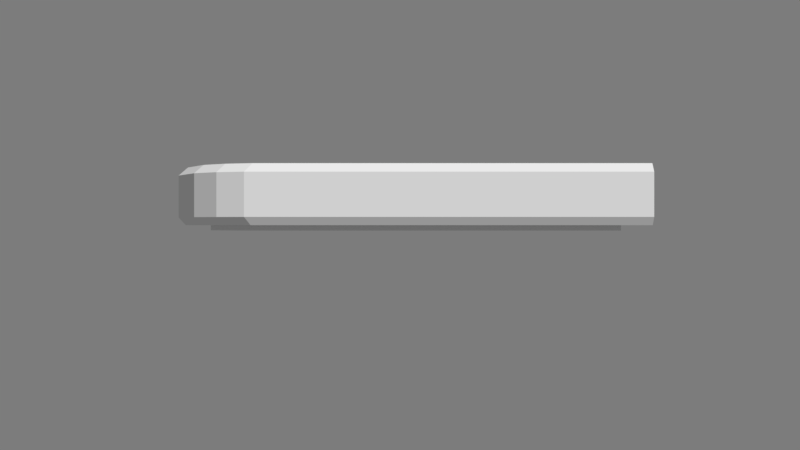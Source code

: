 # Source: Steam_Link.blend  (saved by Blender 2.79.0; exported with 4.5.12 LTS)
import bpy
from mathutils import Matrix  # noqa: F401  (used for matrix-valued properties, if any)

bpy.ops.wm.read_factory_settings(use_empty=True)
scene = bpy.context.scene
scene.name = 'Scene'

# ---- collections
col_collection_1 = bpy.data.collections.new('Collection 1'); scene.collection.children.link(col_collection_1)
col_collection_2 = bpy.data.collections.new('Collection 2'); scene.collection.children.link(col_collection_2)
col_collection_2.hide_render = True
col_collection_2.hide_viewport = True

# ---- world
world_world = bpy.data.worlds.new('World'); scene.world = world_world
world_world.color = (0.2019, 0.2019, 0.2019)
world_world.use_sun_shadow = False
world_world.sun_shadow_jitter_overblur = 0.0
world_world.cycles.sampling_method = 'MANUAL'

# ---- cameras
cam_camera = bpy.data.cameras.new('Camera')
cam_camera.clip_end = 100.0
cam_camera.lens = 35.0
cam_camera.sensor_width = 32.0
cam_camera.sensor_height = 18.0
cam_camera.display_size = 2.0
cam_camera.dof.focus_distance = 0.0
cam_camera.dof.aperture_fstop = 128.0
cam_camera.dof.aperture_blades = 6

# ---- meshes
me_plane = bpy.data.meshes.new('Plane')
me_plane.from_pydata([(1.164, 0.9159, 0.2349), (1.205, 0.9159, 0.2202), (1.226, 0.9159, 0.1829), (1.219, 0.9159, 0.1405), (1.186, 0.9159, 0.1128), (1.143, 0.9159, 0.1128), (1.11, 0.9159, 0.1405), (1.102, 0.9159, 0.1829), (1.124, 0.9159, 0.2202), (-0.8057, -0.2587, 0.3551), (-0.7566, -0.2635, 0.3551), (-0.7095, -0.2778, 0.3551), (-0.666, -0.3011, 0.3551), (-0.6279, -0.3323, 0.3551), (-0.5967, -0.3704, 0.3551), (-0.5735, -0.4139, 0.3551), (-0.5591, -0.461, 0.3551), (-0.5543, -0.5101, 0.3551), (-0.5591, -0.5591, 0.3551), (-0.5735, -0.6063, 0.3551), (-0.5967, -0.6497, 0.3551), (-0.6279, -0.6878, 0.3551), (-0.666, -0.7191, 0.3551), (-0.7095, -0.7423, 0.3551), (-0.7566, -0.7566, 0.3551), (-0.8057, -0.7614, 0.3551), (-0.8547, -0.7566, 0.3551), (-0.9019, -0.7423, 0.3551), (-0.9453, -0.7191, 0.3551), (-0.9834, -0.6878, 0.3551), (-1.015, -0.6497, 0.3551), (-1.038, -0.6063, 0.3551), (-1.052, -0.5591, 0.3551), (-1.057, -0.5101, 0.3551), (-1.052, -0.461, 0.3551), (-1.038, -0.4139, 0.3551), (-1.015, -0.3704, 0.3551), (-0.9834, -0.3323, 0.3551), (-0.9453, -0.3011, 0.3551), (-0.9019, -0.2778, 0.3551), (-0.8547, -0.2635, 0.3551), (1.504, 1.022, 0.04892), (-0.923, -1.102, 0.3167), (1.504, -1.102, 0.04892), (-0.923, -1.102, 0.04892), (1.504, -1.102, 0.3167), (-1.097, -1.051, 0.04892), (1.504, 1.022, 0.3167), (-1.255, -0.9442, 0.04892), (-1.412, 1.022, 0.04892), (-1.412, -0.6967, 0.04892), (-1.097, -1.051, 0.3167), (-1.255, -0.9442, 0.3167), (-1.412, 1.022, 0.3167), (-1.412, -0.6967, 0.3167), (-0.8794, -1.063, 0.3698), (1.504, -1.063, 0.3698), (1.504, 1.022, 0.3698), (-1.051, -1.014, 0.3698), (-1.205, -0.9089, 0.3698), (-1.36, 1.022, 0.3698), (-1.36, -0.6659, 0.3698), (-1.052, -0.461, 0.3698), (-0.8547, -0.7566, 0.3698), (-0.9019, -0.7423, 0.3698), (-1.038, -0.4139, 0.3698), (-0.7566, -0.7566, 0.3698), (-0.7095, -0.7423, 0.3698), (-0.9834, -0.6878, 0.3698), (-0.8057, -0.2587, 0.3698), (-0.9453, -0.7191, 0.3698), (-0.9619, -0.7055, 0.3698), (-0.8547, -0.2635, 0.3698), (-0.9834, -0.3323, 0.3698), (-0.9019, -0.2778, 0.3698), (-1.015, -0.3704, 0.3698), (-1.032, -0.4023, 0.3698), (-1.038, -0.6063, 0.3698), (-1.057, -0.5101, 0.3698), (-1.015, -0.6497, 0.3698), (-1.052, -0.5591, 0.3698), (-0.9453, -0.3011, 0.3698), (-0.8057, -0.7614, 0.3698), (-0.7566, -0.2635, 0.3698), (-0.666, -0.3011, 0.3698), (-0.7095, -0.2778, 0.3698), (-0.666, -0.7191, 0.3698), (-0.6279, -0.6878, 0.3698), (-0.6279, -0.3323, 0.3698), (-0.5967, -0.6497, 0.3698), (-0.5967, -0.3704, 0.3698), (-0.5735, -0.4139, 0.3698), (-0.5591, -0.461, 0.3698), (-0.5735, -0.6063, 0.3698), (-0.5591, -0.5591, 0.3698), (-0.5543, -0.5101, 0.3698), (-1.059, -0.5767, 0.3684), (-0.906, -0.5412, 0.3684), (-1.062, -0.4964, 0.3684), (-0.9269, -0.5482, 0.3684), (-0.9539, -0.6136, 0.3684), (-0.8868, -0.5404, 0.3684), (-0.8276, -0.4536, 0.3684), (-0.818, -0.4106, 0.3684), (-0.7888, -0.3783, 0.3684), (-0.7462, -0.3645, 0.3684), (-0.6993, -0.3699, 0.3684), (-0.6667, -0.3991, 0.3684), (-0.6532, -0.4359, 0.3684), (-0.6628, -0.4855, 0.3684), (-0.6832, -0.5143, 0.3684), (-0.7089, -0.5308, 0.3684), (-0.7454, -0.5331, 0.3684), (-0.8234, -0.5927, 0.3684), (-0.825, -0.6211, 0.3684), (-0.8445, -0.6495, 0.3684), (-0.8795, -0.6653, 0.3684), (-0.9237, -0.6588, 0.3684), (-0.9444, -0.6369, 0.3684), (-0.9444, -0.6369, 0.3684), (-0.9046, -0.5576, 0.3684), (-0.8646, -0.5731, 0.3684), (-0.8553, -0.5909, 0.3684), (-0.8542, -0.6096, 0.3684), (-0.8684, -0.6285, 0.3684), (-0.8922, -0.6351, 0.3684), (-0.9338, -0.6189, 0.3684), (-0.9222, -0.6414, 0.3684), (-0.8942, -0.6529, 0.3684), (-0.8619, -0.6463, 0.3684), (-0.8424, -0.6249, 0.3684), (-0.8373, -0.598, 0.3684), (-0.8442, -0.5718, 0.3684), (-0.8686, -0.5547, 0.3684), (-0.8877, -0.5509, 0.3684), (-0.7816, -0.4655, 0.3684), (-0.7682, -0.4815, 0.3684), (-0.7464, -0.4889, 0.3684), (-0.716, -0.4819, 0.3684), (-0.7016, -0.462, 0.3684), (-0.7003, -0.4351, 0.3684), (-0.7128, -0.414, 0.3684), (-0.7381, -0.4079, 0.3684), (-0.7669, -0.4165, 0.3684), (-0.7803, -0.4374, 0.3684), (-0.7979, -0.4758, 0.3684), (-0.8021, -0.4527, 0.3684), (-0.7947, -0.4242, 0.3684), (-0.7742, -0.4009, 0.3684), (-0.7467, -0.39, 0.3684), (-0.716, -0.3913, 0.3684), (-0.6923, -0.4082, 0.3684), (-0.682, -0.4396, 0.3684), (-0.6849, -0.4745, 0.3684), (-0.7048, -0.495, 0.3684), (-0.7339, -0.5091, 0.3684), (-0.7666, -0.5062, 0.3684), (-0.7835, -0.4924, 0.3684), (-1.059, -0.5767, 0.3544), (-0.906, -0.5412, 0.3544), (-1.062, -0.4964, 0.3544), (-0.9269, -0.5482, 0.3544), (-0.9539, -0.6136, 0.3544), (-0.8868, -0.5404, 0.3544), (-0.8276, -0.4536, 0.3544), (-0.818, -0.4106, 0.3544), (-0.7888, -0.3783, 0.3544), (-0.7462, -0.3645, 0.3544), (-0.6993, -0.3699, 0.3544), (-0.6667, -0.3991, 0.3544), (-0.6532, -0.4359, 0.3544), (-0.6628, -0.4855, 0.3544), (-0.6832, -0.5143, 0.3544), (-0.7089, -0.5308, 0.3544), (-0.7454, -0.5331, 0.3544), (-0.8234, -0.5927, 0.3544), (-0.825, -0.6211, 0.3544), (-0.8445, -0.6495, 0.3544), (-0.8795, -0.6653, 0.3544), (-0.9237, -0.6588, 0.3544), (-0.9444, -0.6369, 0.3544), (-0.9444, -0.6369, 0.3544), (-0.9046, -0.5576, 0.3544), (-0.8646, -0.5731, 0.3544), (-0.8553, -0.5909, 0.3544), (-0.8542, -0.6096, 0.3544), (-0.8684, -0.6285, 0.3544), (-0.8922, -0.6351, 0.3544), (-0.9338, -0.6189, 0.3544), (-0.9222, -0.6414, 0.3544), (-0.8942, -0.6529, 0.3544), (-0.8619, -0.6463, 0.3544), (-0.8424, -0.6249, 0.3544), (-0.8373, -0.598, 0.3544), (-0.8442, -0.5718, 0.3544), (-0.8686, -0.5547, 0.3544), (-0.8877, -0.5509, 0.3544), (-0.7816, -0.4655, 0.3544), (-0.7682, -0.4815, 0.3544), (-0.7464, -0.4889, 0.3544), (-0.716, -0.4819, 0.3544), (-0.7016, -0.462, 0.3544), (-0.7003, -0.4351, 0.3544), (-0.7128, -0.414, 0.3544), (-0.7381, -0.4079, 0.3544), (-0.7669, -0.4165, 0.3544), (-0.7803, -0.4374, 0.3544), (-0.7979, -0.4758, 0.3544), (-0.8021, -0.4527, 0.3544), (-0.7947, -0.4242, 0.3544), (-0.7742, -0.4009, 0.3544), (-0.7467, -0.39, 0.3544), (-0.716, -0.3913, 0.3544), (-0.6923, -0.4082, 0.3544), (-0.682, -0.4396, 0.3544), (-0.6849, -0.4745, 0.3544), (-0.7048, -0.495, 0.3544), (-0.7339, -0.5091, 0.3544), (-0.7666, -0.5062, 0.3544), (-0.7835, -0.4924, 0.3544), (1.504, -0.9587, 0.1319), (1.504, -0.6063, 0.1319), (1.504, -0.9587, 0.2765), (1.504, -0.6063, 0.2765), (1.263, -0.9587, 0.1319), (1.263, -0.6063, 0.1319), (1.263, -0.9587, 0.2765), (1.263, -0.6063, 0.2765), (1.263, -0.9459, 0.1424), (1.263, -0.6191, 0.1424), (1.263, -0.9459, 0.1902), (1.263, -0.6191, 0.1902), (1.472, -0.9459, 0.1424), (1.472, -0.6191, 0.1424), (1.472, -0.9459, 0.1902), (1.472, -0.6191, 0.1902), (1.124, 1.022, 0.2202), (1.143, 1.022, 0.1128), (1.186, 1.022, 0.1128), (1.205, 1.022, 0.2202), (1.164, 1.022, 0.2349), (1.219, 1.022, 0.1405), (1.11, 1.022, 0.1405), (1.102, 1.022, 0.1829), (1.226, 1.022, 0.1829), (1.171, 0.9159, 0.1805), (1.164, 0.9159, 0.1831), (1.175, 0.9159, 0.1739), (1.174, 0.9159, 0.1664), (1.168, 0.9159, 0.1615), (1.16, 0.9159, 0.1615), (1.155, 0.9159, 0.1664), (1.153, 0.9159, 0.1739), (1.157, 0.9159, 0.1805), (1.171, 1.012, 0.1805), (1.164, 1.012, 0.1831), (1.175, 1.012, 0.1739), (1.174, 1.012, 0.1664), (1.168, 1.012, 0.1615), (1.16, 1.012, 0.1615), (1.155, 1.012, 0.1664), (1.153, 1.012, 0.1739), (1.157, 1.012, 0.1805), (1.504, -1.072, 0.0), (1.504, 1.022, 0.0), (-0.8892, -1.072, 0.0), (-1.372, 1.022, 0.0), (-1.216, -0.9168, 0.0), (-1.061, -1.022, 0.0), (-1.372, -0.6728, 0.0), (1.349, -0.9358, 0.0), (1.349, 0.8597, 0.0), (-0.7965, -0.9358, 0.0), (-1.229, 0.8597, 0.0), (-1.09, -0.8027, 0.0), (-0.9506, -0.893, 0.0), (-1.229, -0.5935, 0.0), (1.349, -0.9358, -0.03302), (1.349, 0.8597, -0.03302), (-0.7965, -0.9358, -0.03302), (-1.229, 0.8597, -0.03302), (-1.09, -0.8027, -0.03302), (-0.9506, -0.893, -0.03302), (-1.229, -0.5935, -0.03302), (0.8517, -0.2808, -0.03302), (0.8517, 0.1422, -0.03302), (-0.7702, -0.2808, -0.03302), (-0.7702, 0.1422, -0.03302), (0.8517, -0.2808, -0.001627), (0.8517, 0.1422, -0.001627), (-0.7702, -0.2808, -0.001627), (-0.7702, 0.1422, -0.001627), (0.9731, 1.022, 0.2048), (0.973, 1.022, 0.3167), (0.9734, 1.022, 0.04892), (0.3548, 1.022, 0.3167), (0.355, 1.022, 0.04892), (-0.1158, 1.022, 0.3167), (-0.1158, 1.022, 0.04892), (-0.6456, 1.022, 0.3167), (-0.6462, 1.022, 0.04892), (0.8892, 1.022, 0.1354), (0.889, 1.022, 0.2773), (0.5614, 1.022, 0.2773), (0.5615, 1.022, 0.1354), (0.3417, 1.022, 0.136), (0.3415, 1.022, 0.283), (0.02932, 1.022, 0.283), (0.02935, 1.022, 0.136), (-0.2252, 1.022, 0.07733), (-0.2252, 1.022, 0.3087), (-0.5364, 1.022, 0.3087), (-0.5367, 1.022, 0.07733), (-0.8044, 1.022, 0.1764), (-1.154, 1.022, 0.1764), (-0.8042, 1.022, 0.2781), (-1.154, 1.022, 0.2781), (-0.8686, 1.022, 0.1374), (-1.097, 1.022, 0.1374), (0.8892, 0.7761, 0.1354), (0.889, 0.7761, 0.2773), (0.5614, 0.7761, 0.2773), (0.5615, 0.7761, 0.1354), (0.3417, 0.7761, 0.136), (0.3415, 0.7761, 0.283), (0.02932, 0.7761, 0.283), (0.02935, 0.7761, 0.136), (-0.2252, 0.7761, 0.07733), (-0.2252, 0.7761, 0.3087), (-0.5364, 0.7761, 0.3087), (-0.5367, 0.7761, 0.07733), (-1.097, 0.6804, 0.1374), (-1.154, 0.6804, 0.1764), (-0.8042, 0.6804, 0.2781), (-1.154, 0.6804, 0.2781), (-0.8044, 0.6804, 0.1764), (-0.8686, 0.6804, 0.1374), (0.8669, 0.7761, 0.1475), (0.8667, 0.7761, 0.194), (0.5837, 0.7761, 0.194), (0.5837, 0.7761, 0.1475), (0.8669, 1.003, 0.1475), (0.8667, 1.003, 0.194), (0.5837, 1.003, 0.194), (0.5837, 1.003, 0.1475), (0.3218, 0.7761, 0.1467), (0.3217, 0.7761, 0.1998), (0.04914, 0.7761, 0.1998), (0.04916, 0.7761, 0.1467), (0.3218, 1.006, 0.1467), (0.3217, 1.006, 0.1998), (0.04914, 1.006, 0.1998), (0.04916, 1.006, 0.1467), (-1.056, 0.6804, 0.1917), (-1.097, 0.6804, 0.1954), (-0.8499, 0.6804, 0.2049), (-1.097, 0.6804, 0.2049), (-0.8501, 0.6804, 0.1954), (-0.8953, 0.6804, 0.1917), (-1.056, 0.9763, 0.1917), (-1.097, 0.9763, 0.1953), (-0.8499, 0.9763, 0.2049), (-1.097, 0.9763, 0.2049), (-0.8501, 0.9763, 0.1953), (-0.8953, 0.9763, 0.1917), (-0.3711, 0.7761, 0.07733), (-0.3656, 0.7761, 0.3087), (-0.2252, 0.7761, 0.07733), (-0.2252, 0.7761, 0.3087), (-0.3656, 0.7761, 0.3087), (-0.5364, 0.7761, 0.3087), (-0.3711, 0.7761, 0.07733), (-0.5367, 0.7761, 0.07733), (-0.4629, 0.7761, 0.308), (-0.5359, 0.7761, 0.308), (-0.4624, 0.7761, 0.2692), (-0.5361, 0.7761, 0.2692), (-0.2254, 0.7761, 0.2725), (-0.2254, 0.7761, 0.3091), (-0.2995, 0.7761, 0.2725), (-0.2988, 0.7761, 0.3091), (-0.4629, 1.02, 0.308), (-0.5359, 1.02, 0.308), (-0.4624, 1.02, 0.2692), (-0.5361, 1.02, 0.2692), (-0.2254, 1.02, 0.2725), (-0.2254, 1.02, 0.3091), (-0.2995, 1.02, 0.2725), (-0.2988, 1.02, 0.3091)], [], [(1, 2, 247, 245), (9, 10, 83, 69), (10, 11, 85, 83), (11, 12, 84, 85), (12, 13, 88, 84), (13, 14, 90, 88), (14, 15, 91, 90), (15, 16, 92, 91), (16, 17, 95, 92), (17, 18, 94, 95), (18, 19, 93, 94), (19, 20, 89, 93), (20, 21, 87, 89), (21, 22, 86, 87), (22, 23, 67, 86), (23, 24, 66, 67), (24, 25, 82, 66), (25, 26, 63, 82), (26, 27, 64, 63), (27, 28, 70, 64), (28, 29, 68, 71, 70), (29, 30, 79, 68), (30, 31, 77, 79), (31, 32, 80, 77), (32, 33, 78, 80), (33, 34, 62, 78), (34, 35, 65, 62), (35, 36, 75, 76, 65), (36, 37, 73, 75), (37, 38, 81, 73), (38, 39, 74, 81), (39, 40, 72, 74), (40, 9, 69, 72), (9, 40, 39, 38, 37, 36, 35, 34, 33, 32, 31, 30, 29, 28, 27, 26, 25, 24, 23, 22, 21, 20, 19, 18, 17, 16, 15, 14, 13, 12, 11, 10), (50, 49, 266, 269), (49, 300, 298, 296, 294, 41, 264, 266), (43, 44, 265, 263), (44, 46, 268, 265), (50, 48, 52, 54), (45, 43, 220, 222), (46, 44, 42, 51), (44, 43, 45, 42), (41, 294, 292, 243, 242, 237, 238, 241, 244, 47), (49, 50, 54, 53), (48, 46, 51, 52), (45, 47, 57, 56), (54, 52, 59, 61), (42, 45, 56, 55), (52, 51, 58, 59), (47, 293, 295, 297, 299, 53, 60, 57), (53, 54, 61, 60), (51, 42, 55, 58), (61, 59, 60), (59, 58, 60), (55, 71, 68, 79, 77, 80, 78, 62, 65, 76, 60, 58), (55, 56, 57, 60, 76, 75, 73, 81, 74, 72, 69, 83, 85, 84, 88, 90, 91, 92, 95, 94, 93, 89, 87, 86, 67, 66, 82, 63, 64, 70, 71), (96, 100, 119, 118, 117, 116, 115, 114, 130, 129, 128, 127, 126), (109, 108, 107, 106, 105, 104, 103, 147, 148, 149, 150, 151, 152, 153), (114, 113, 112, 111, 110, 109, 153, 154, 155, 156, 157, 145, 102, 101, 97, 99, 98, 96, 126, 125, 124, 123, 122, 121, 120, 134, 133, 132, 131, 130), (103, 102, 145, 146, 147), (135, 137, 138, 139, 140, 141, 142, 143, 144), (136, 137, 135), (158, 188, 189, 190, 191, 192, 176, 177, 178, 179, 180, 181, 162), (171, 215, 214, 213, 212, 211, 210, 209, 165, 166, 167, 168, 169, 170), (176, 192, 193, 194, 195, 196, 182, 183, 184, 185, 186, 187, 188, 158, 160, 161, 159, 163, 164, 207, 219, 218, 217, 216, 215, 171, 172, 173, 174, 175), (165, 209, 208, 207, 164), (197, 206, 205, 204, 203, 202, 201, 200, 199), (198, 197, 199), (100, 96, 158, 162), (96, 98, 160, 158), (99, 97, 159, 161), (98, 99, 161, 160), (97, 101, 163, 159), (101, 102, 164, 163), (102, 103, 165, 164), (103, 104, 166, 165), (104, 105, 167, 166), (105, 106, 168, 167), (106, 107, 169, 168), (107, 108, 170, 169), (108, 109, 171, 170), (109, 110, 172, 171), (110, 111, 173, 172), (111, 112, 174, 173), (112, 113, 175, 174), (113, 114, 176, 175), (114, 115, 177, 176), (115, 116, 178, 177), (116, 117, 179, 178), (117, 118, 180, 179), (118, 119, 181, 180), (119, 100, 162, 181), (120, 121, 183, 182), (121, 122, 184, 183), (122, 123, 185, 184), (123, 124, 186, 185), (124, 125, 187, 186), (125, 126, 188, 187), (126, 127, 189, 188), (127, 128, 190, 189), (128, 129, 191, 190), (129, 130, 192, 191), (130, 131, 193, 192), (131, 132, 194, 193), (132, 133, 195, 194), (133, 134, 196, 195), (134, 120, 182, 196), (136, 135, 197, 198), (137, 136, 198, 199), (138, 137, 199, 200), (139, 138, 200, 201), (140, 139, 201, 202), (141, 140, 202, 203), (142, 141, 203, 204), (143, 142, 204, 205), (144, 143, 205, 206), (135, 144, 206, 197), (146, 145, 207, 208), (147, 146, 208, 209), (148, 147, 209, 210), (149, 148, 210, 211), (150, 149, 211, 212), (151, 150, 212, 213), (152, 151, 213, 214), (153, 152, 214, 215), (154, 153, 215, 216), (155, 154, 216, 217), (156, 155, 217, 218), (157, 156, 218, 219), (145, 157, 219, 207), (221, 223, 227, 225), (47, 45, 222, 223), (43, 41, 221, 220), (41, 47, 223, 221), (226, 224, 228, 230), (223, 222, 226, 227), (222, 220, 224, 226), (220, 221, 225, 224), (230, 228, 232, 234), (224, 225, 229, 228), (225, 227, 231, 229), (227, 226, 230, 231), (232, 233, 235, 234), (228, 229, 233, 232), (229, 231, 235, 233), (231, 230, 234, 235), (244, 2, 1, 239), (240, 0, 8, 236), (47, 244, 239, 240, 236, 243, 292, 293), (241, 3, 2, 244), (242, 6, 5, 237), (243, 7, 6, 242), (238, 4, 3, 241), (236, 8, 7, 243), (239, 1, 0, 240), (237, 5, 4, 238), (249, 250, 259, 258), (8, 0, 246, 253), (5, 6, 251, 250), (2, 3, 248, 247), (0, 1, 245, 246), (6, 7, 252, 251), (3, 4, 249, 248), (7, 8, 253, 252), (4, 5, 250, 249), (254, 256, 257, 258, 259, 260, 261, 262, 255), (245, 247, 256, 254), (253, 246, 255, 262), (250, 251, 260, 259), (247, 248, 257, 256), (251, 252, 261, 260), (248, 249, 258, 257), (246, 245, 254, 255), (252, 253, 262, 261), (264, 263, 270, 271), (267, 269, 276, 274), (263, 265, 272, 270), (265, 268, 275, 272), (46, 48, 267, 268), (48, 50, 269, 267), (41, 43, 263, 264), (275, 274, 281, 282), (276, 273, 280, 283), (273, 271, 278, 280), (271, 270, 277, 278), (266, 264, 271, 273), (269, 266, 273, 276), (268, 267, 274, 275), (279, 280, 287, 286), (281, 283, 280), (280, 282, 281), (282, 280, 279), (272, 275, 282, 279), (270, 272, 279, 277), (274, 276, 283, 281), (286, 287, 291, 290), (278, 277, 284, 285), (280, 278, 285, 287), (277, 279, 286, 284), (288, 290, 291, 289), (285, 284, 288, 289), (287, 285, 289, 291), (284, 286, 290, 288), (294, 296, 304, 301), (299, 300, 313, 315), (301, 304, 322, 319), (296, 298, 308, 305), (300, 299, 311, 312), (296, 295, 303, 304), (295, 293, 302, 303), (293, 294, 301, 302), (318, 314, 332, 331), (295, 296, 305, 306), (298, 297, 307, 308), (297, 295, 306, 307), (307, 306, 324, 325), (299, 297, 310, 311), (298, 300, 312, 309), (297, 298, 309, 310), (310, 309, 327, 328), (53, 299, 315, 316), (300, 317, 313), (49, 53, 316, 314), (317, 300, 49, 318), (318, 49, 314), (322, 321, 339, 340), (323, 326, 348, 345), (366, 328, 368, 369), (336, 331, 353, 358), (311, 366, 329), (313, 317, 336, 335), (305, 308, 326, 323), (316, 315, 333, 334), (304, 303, 321, 322), (309, 365, 327), (308, 307, 325, 326), (314, 316, 334, 332), (312, 311, 329, 330), (317, 318, 331, 336), (315, 313, 335, 333), (302, 301, 319, 320), (306, 305, 323, 324), (303, 302, 320, 321), (340, 339, 343, 344), (321, 320, 338, 339), (319, 322, 340, 337), (320, 319, 337, 338), (344, 343, 342, 341), (339, 338, 342, 343), (337, 340, 344, 341), (338, 337, 341, 342), (345, 348, 352, 349), (324, 323, 345, 346), (326, 325, 347, 348), (325, 324, 346, 347), (352, 351, 350, 349), (346, 345, 349, 350), (348, 347, 351, 352), (347, 346, 350, 351), (357, 358, 364, 363), (333, 335, 357, 355), (334, 333, 355, 356), (335, 336, 358, 357), (332, 334, 356, 354), (331, 332, 354, 353), (360, 362, 361, 363, 364, 359), (354, 356, 362, 360), (353, 354, 360, 359), (358, 353, 359, 364), (355, 357, 363, 361), (356, 355, 361, 362), (329, 366, 369, 370), (365, 312, 330), (312, 365, 309), (366, 310, 328), (310, 366, 311), (369, 371, 375, 373), (371, 369, 380, 379), (365, 330, 372, 371), (328, 327, 367, 368), (327, 365, 371, 367), (330, 329, 370, 372), (375, 376, 384, 383), (371, 372, 376, 375), (372, 370, 374, 376), (370, 369, 373, 374), (373, 375, 383, 381), (367, 371, 379, 377), (368, 367, 377, 378), (369, 368, 378, 380), (384, 382, 381, 383), (387, 388, 386, 385), (380, 378, 386, 388), (378, 377, 385, 386), (376, 374, 382, 384), (379, 380, 388, 387), (374, 373, 381, 382), (377, 379, 387, 385)])
me_plane.use_remesh_preserve_volume = False
me_plane.use_remesh_preserve_attributes = False
me_plane.use_mirror_vertex_groups = False
me_plane.update()

# ---- objects
ob_camera = bpy.data.objects.new('Camera', cam_camera)
ob_plane = bpy.data.objects.new('Plane', me_plane)
ob_empty_002 = bpy.data.objects.new('Empty.002', None)
ob_empty = bpy.data.objects.new('Empty', None)
ob_empty_001 = bpy.data.objects.new('Empty.001', None)

# ---- transforms, parenting, visibility, modifiers, constraints
ob_camera.parent = ob_empty_001
ob_camera.matrix_parent_inverse = Matrix(((1.0, 0.0, 0.0, 0.0), (0.0, 1.0, 0.0, 4.696), (0.0, 0.0, 1.0, 0.0), (0.0, 0.0, 0.0, 1.0)))
ob_camera.location = (0.0, -8.744, 0.0)
ob_camera.rotation_euler = (1.571, 0.0, 0.0)
ob_camera.lineart.crease_threshold = 0.0
ob_plane.location = (0.0, 0.0, 0.0)
ob_plane.scale = (1.489, 1.489, 1.489)
ob_plane.lineart.crease_threshold = 0.0
ob_empty_002.location = (-5.538, 0.0, 0.0)
ob_empty_002.empty_image_offset = (0.0, 0.0)
ob_empty_002.lineart.crease_threshold = 0.0
ob_empty.location = (0.0, 0.0, 0.0)
ob_empty.empty_image_offset = (0.0, 0.0)
ob_empty.lineart.crease_threshold = 0.0
ob_empty_001.parent = ob_empty
ob_empty_001.location = (0.0, -5.3, 0.0)
ob_empty_001.empty_image_offset = (0.0, 0.0)
ob_empty_001.lineart.crease_threshold = 0.0

# ---- collection membership
col_collection_1.objects.link(ob_camera)
col_collection_1.objects.link(ob_plane)
col_collection_2.objects.link(ob_empty_002)
col_collection_2.objects.link(ob_empty)
col_collection_2.objects.link(ob_empty_001)

# ---- scene / render settings (as saved in the file)
scene.camera = ob_camera
scene.frame_start = 1; scene.frame_end = 500; scene.frame_set(1)
scene.render.engine = 'BLENDER_EEVEE_NEXT'
scene.render.image_settings.file_format = 'FFMPEG'
scene.render.image_settings.color_mode = 'RGB'
scene.render.dither_intensity = 0.0
scene.cycles.use_denoising = False
scene.cycles.samples = 128
scene.cycles.sampling_pattern = 'TABULATED_SOBOL'
scene.cycles.use_adaptive_sampling = False
scene.cycles.use_light_tree = False
scene.cycles.blur_glossy = 0.0
scene.cycles.sample_clamp_indirect = 0.0
scene.view_settings.view_transform = 'Standard'
bpy.context.view_layer.update()

# ---- added for rendering (the .blend has no usable light): sun
light_auto_sun = bpy.data.lights.new('AutoSun', 'SUN')
light_auto_sun.energy = 3.0
light_auto_sun.angle = 0.0523599
ob_auto_sun = bpy.data.objects.new('AutoSun', light_auto_sun)
scene.collection.objects.link(ob_auto_sun)
ob_auto_sun.rotation_euler = (0.872665, 0.174533, 0.523599)
bpy.context.view_layer.update()
